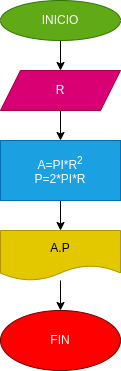

The diagram above was exported from draw.io. Its source (the exported page's mxGraphModel, read from the mxfile embedded in the PNG):
<mxGraphModel dx="662" dy="409" grid="1" gridSize="10" guides="1" tooltips="1" connect="1" arrows="1" fold="1" page="1" pageScale="1" pageWidth="3300" pageHeight="4681" math="0" shadow="0">
  <root>
    <mxCell id="0" />
    <mxCell id="1" parent="0" />
    <mxCell id="4" value="" style="edgeStyle=none;html=1;" edge="1" parent="1" source="2" target="3">
      <mxGeometry relative="1" as="geometry" />
    </mxCell>
    <mxCell id="2" value="INICIO" style="ellipse;whiteSpace=wrap;html=1;fillColor=#60a917;fontColor=#ffffff;strokeColor=#2D7600;" vertex="1" parent="1">
      <mxGeometry x="260" y="30" width="120" height="40" as="geometry" />
    </mxCell>
    <mxCell id="6" value="" style="edgeStyle=none;html=1;" edge="1" parent="1" source="3">
      <mxGeometry relative="1" as="geometry">
        <mxPoint x="320" y="170" as="targetPoint" />
      </mxGeometry>
    </mxCell>
    <mxCell id="3" value="R" style="shape=parallelogram;perimeter=parallelogramPerimeter;whiteSpace=wrap;html=1;fixedSize=1;fillColor=#d80073;fontColor=#ffffff;strokeColor=#A50040;" vertex="1" parent="1">
      <mxGeometry x="260" y="100" width="120" height="40" as="geometry" />
    </mxCell>
    <mxCell id="11" value="" style="edgeStyle=none;html=1;" edge="1" parent="1" source="9" target="10">
      <mxGeometry relative="1" as="geometry" />
    </mxCell>
    <mxCell id="9" value="A=PI*R&lt;sup&gt;2&lt;/sup&gt;&lt;br&gt;P=2*PI*R" style="rounded=0;whiteSpace=wrap;html=1;fillColor=#1ba1e2;fontColor=#ffffff;strokeColor=#006EAF;" vertex="1" parent="1">
      <mxGeometry x="260" y="170" width="120" height="60" as="geometry" />
    </mxCell>
    <mxCell id="13" value="" style="edgeStyle=none;html=1;" edge="1" parent="1" source="10">
      <mxGeometry relative="1" as="geometry">
        <mxPoint x="320" y="340" as="targetPoint" />
      </mxGeometry>
    </mxCell>
    <mxCell id="10" value="A.P" style="shape=document;whiteSpace=wrap;html=1;boundedLbl=1;rounded=0;fillColor=#e3c800;fontColor=#000000;strokeColor=#B09500;" vertex="1" parent="1">
      <mxGeometry x="260" y="260" width="120" height="50" as="geometry" />
    </mxCell>
    <mxCell id="14" style="edgeStyle=none;html=1;" edge="1" parent="1">
      <mxGeometry relative="1" as="geometry">
        <mxPoint x="359.45575695328364" y="373.424040507786" as="sourcePoint" />
        <mxPoint x="359.45575695328364" y="386.575959492214" as="targetPoint" />
      </mxGeometry>
    </mxCell>
    <mxCell id="15" value="FIN" style="ellipse;whiteSpace=wrap;html=1;fillColor=#FF0000;fontColor=#ffffff;strokeColor=#6F0000;" vertex="1" parent="1">
      <mxGeometry x="260" y="340" width="120" height="60" as="geometry" />
    </mxCell>
  </root>
</mxGraphModel>